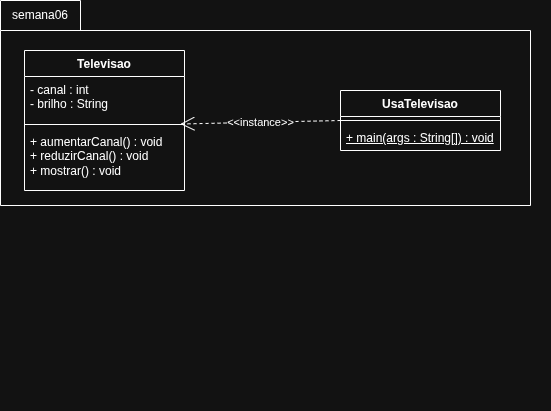

The diagram above was exported from draw.io. Its source (the exported page's mxGraphModel, read from the mxfile embedded in the PNG):
<mxGraphModel dx="860" dy="479" grid="1" gridSize="10" guides="1" tooltips="1" connect="1" arrows="1" fold="1" page="1" pageScale="1" pageWidth="827" pageHeight="1169" math="0" shadow="0">
  <root>
    <mxCell id="0" />
    <mxCell id="1" parent="0" />
    <mxCell id="U38RM_JP4GRzT1areGTO-3" connectable="0" parent="1" style="group" value="" vertex="1">
      <mxGeometry height="410" width="550" x="80" y="60" as="geometry" />
    </mxCell>
    <mxCell id="U38RM_JP4GRzT1areGTO-1" parent="U38RM_JP4GRzT1areGTO-3" style="shape=folder;fontStyle=1;spacingTop=10;tabWidth=80;tabHeight=30;tabPosition=left;html=1;whiteSpace=wrap;" value="" vertex="1">
      <mxGeometry height="205" width="530" as="geometry" />
    </mxCell>
    <mxCell id="U38RM_JP4GRzT1areGTO-2" parent="U38RM_JP4GRzT1areGTO-3" style="text;html=1;whiteSpace=wrap;strokeColor=none;fillColor=none;align=center;verticalAlign=middle;rounded=0;" value="semana06" vertex="1">
      <mxGeometry height="30" width="80" as="geometry" />
    </mxCell>
    <mxCell id="U38RM_JP4GRzT1areGTO-8" parent="U38RM_JP4GRzT1areGTO-3" style="swimlane;fontStyle=1;align=center;verticalAlign=top;childLayout=stackLayout;horizontal=1;startSize=26;horizontalStack=0;resizeParent=1;resizeParentMax=0;resizeLast=0;collapsible=1;marginBottom=0;whiteSpace=wrap;html=1;" value="Televisao" vertex="1">
      <mxGeometry height="140" width="160" x="24" y="50" as="geometry" />
    </mxCell>
    <mxCell id="U38RM_JP4GRzT1areGTO-9" parent="U38RM_JP4GRzT1areGTO-8" style="text;strokeColor=none;fillColor=none;align=left;verticalAlign=top;spacingLeft=4;spacingRight=4;overflow=hidden;rotatable=0;points=[[0,0.5],[1,0.5]];portConstraint=eastwest;whiteSpace=wrap;html=1;" value="- canal : int&lt;div&gt;- brilho : String&lt;/div&gt;" vertex="1">
      <mxGeometry height="44" width="160" y="26" as="geometry" />
    </mxCell>
    <mxCell id="U38RM_JP4GRzT1areGTO-10" parent="U38RM_JP4GRzT1areGTO-8" style="line;strokeWidth=1;fillColor=none;align=left;verticalAlign=middle;spacingTop=-1;spacingLeft=3;spacingRight=3;rotatable=0;labelPosition=right;points=[];portConstraint=eastwest;strokeColor=inherit;" value="" vertex="1">
      <mxGeometry height="8" width="160" y="70" as="geometry" />
    </mxCell>
    <mxCell id="U38RM_JP4GRzT1areGTO-11" parent="U38RM_JP4GRzT1areGTO-8" style="text;strokeColor=none;fillColor=none;align=left;verticalAlign=top;spacingLeft=4;spacingRight=4;overflow=hidden;rotatable=0;points=[[0,0.5],[1,0.5]];portConstraint=eastwest;whiteSpace=wrap;html=1;" value="+ aumentarCanal() : void&lt;div&gt;+ reduzirCanal() : void&lt;/div&gt;&lt;div&gt;+ mostrar() : void&lt;/div&gt;" vertex="1">
      <mxGeometry height="62" width="160" y="78" as="geometry" />
    </mxCell>
    <mxCell id="U38RM_JP4GRzT1areGTO-13" parent="U38RM_JP4GRzT1areGTO-3" style="swimlane;fontStyle=1;align=center;verticalAlign=top;childLayout=stackLayout;horizontal=1;startSize=26;horizontalStack=0;resizeParent=1;resizeParentMax=0;resizeLast=0;collapsible=1;marginBottom=0;whiteSpace=wrap;html=1;" value="UsaTelevisao" vertex="1">
      <mxGeometry height="60" width="160" x="340" y="90" as="geometry" />
    </mxCell>
    <mxCell id="U38RM_JP4GRzT1areGTO-15" parent="U38RM_JP4GRzT1areGTO-13" style="line;strokeWidth=1;fillColor=none;align=left;verticalAlign=middle;spacingTop=-1;spacingLeft=3;spacingRight=3;rotatable=0;labelPosition=right;points=[];portConstraint=eastwest;strokeColor=inherit;" value="" vertex="1">
      <mxGeometry height="8" width="160" y="26" as="geometry" />
    </mxCell>
    <mxCell id="U38RM_JP4GRzT1areGTO-16" parent="U38RM_JP4GRzT1areGTO-13" style="text;strokeColor=none;fillColor=none;align=left;verticalAlign=top;spacingLeft=4;spacingRight=4;overflow=hidden;rotatable=0;points=[[0,0.5],[1,0.5]];portConstraint=eastwest;whiteSpace=wrap;html=1;" value="&lt;u&gt;+ main(args : String[]) : void&lt;/u&gt;" vertex="1">
      <mxGeometry height="26" width="160" y="34" as="geometry" />
    </mxCell>
    <mxCell id="U38RM_JP4GRzT1areGTO-17" edge="1" parent="U38RM_JP4GRzT1areGTO-3" source="U38RM_JP4GRzT1areGTO-13" style="endArrow=open;endSize=12;dashed=1;html=1;rounded=0;exitX=0;exitY=0.5;exitDx=0;exitDy=0;entryX=0.974;entryY=0.438;entryDx=0;entryDy=0;entryPerimeter=0;" target="U38RM_JP4GRzT1areGTO-10" value="&amp;lt;&amp;lt;instance&amp;gt;&amp;gt;">
      <mxGeometry relative="1" width="160" as="geometry">
        <mxPoint x="200" y="180" as="sourcePoint" />
        <mxPoint x="360" y="180" as="targetPoint" />
      </mxGeometry>
    </mxCell>
  </root>
</mxGraphModel>